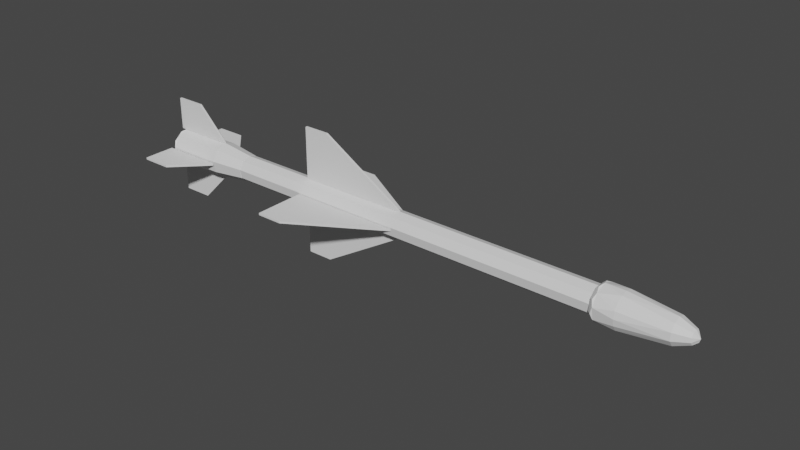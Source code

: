 # Source: Missile.blend  (saved by Blender 2.92.15; exported with 4.5.12 LTS)
import bpy
from mathutils import Matrix  # noqa: F401  (used for matrix-valued properties, if any)

bpy.ops.wm.read_factory_settings(use_empty=True)
scene = bpy.context.scene
scene.name = 'Scene'

# ---- collections
col_collection = bpy.data.collections.new('Collection'); scene.collection.children.link(col_collection)

# ---- world
world_world = bpy.data.worlds.new('World'); scene.world = world_world
world_world.use_nodes = True; world_world.node_tree.nodes.clear()
_N = world_world.node_tree.nodes; _L = world_world.node_tree.links
n0 = _N.new('ShaderNodeOutputWorld'); n0.name = 'World Output'; n0.location = (300, 300)
n1 = _N.new('ShaderNodeBackground'); n1.name = 'Background'; n1.location = (10, 300)
n1.inputs[0].default_value = (0.05088, 0.05088, 0.05088, 1.0)
_L.new(n1.outputs[0], n0.inputs[0])
n0.is_active_output = True
world_world.color = (0.05088, 0.05088, 0.05088)
world_world.use_sun_shadow = False
world_world.sun_shadow_jitter_overblur = 0.0

# ---- meshes
me_missile = bpy.data.meshes.new('Missile')
me_missile.from_pydata([(-1.338, 0.1402, -0.006), (-1.338, 0.1402, 0.006), (-1.703, 0.1402, -0.006), (-1.703, 0.1402, 0.006), (-1.528, 0.3299, -0.006), (-1.528, 0.3299, 0.006), (-1.703, 0.3299, -0.006), (-1.703, 0.3299, 0.006), (-1.703, 0.04425, 0.102), (-1.338, 0.04425, 0.102), (-1.703, 0.03225, 0.102), (-1.338, 0.03225, 0.102), (-1.528, 0.04425, 0.2917), (-1.528, 0.03225, 0.2917), (-1.703, 0.04425, 0.2917), (-1.703, 0.03225, 0.2917), (-1.338, -0.06375, 0.006), (-1.338, -0.06375, -0.006), (-1.703, -0.06375, 0.006), (-1.703, -0.06375, -0.006), (-1.528, -0.2534, 0.006), (-1.528, -0.2534, -0.006), (-1.703, -0.2534, 0.006), (-1.703, -0.2534, -0.006), (-1.703, 0.03225, -0.102), (-1.338, 0.03225, -0.102), (-1.703, 0.04425, -0.102), (-1.338, 0.04425, -0.102), (-1.528, 0.03225, -0.2917), (-1.528, 0.04425, -0.2917), (-1.703, 0.03225, -0.2917), (-1.703, 0.04425, -0.2917), (1.143, 0.08742, 0.0586), (-1.143, 0.03825, 0.0765), (1.143, 0.03825, 0.0765), (-1.143, -0.01092, 0.0586), (1.143, -0.01092, 0.0586), (-1.143, -0.03709, 0.01328), (1.143, -0.03709, 0.01328), (-1.143, -0.028, -0.03825), (1.143, -0.028, -0.03825), (-1.143, 0.01209, -0.07189), (1.143, 0.01209, -0.07189), (-1.143, 0.06441, -0.07189), (1.143, 0.06441, -0.07189), (-1.143, 0.1045, -0.03825), (1.143, 0.1045, -0.03825), (-1.143, 0.1136, 0.01328), (1.143, 0.1136, 0.01328), (-1.143, 0.08742, 0.0586), (-1.673, -0.02731, 0.07814), (-1.338, -0.02731, 0.07814), (-1.673, 0.03825, 0.102), (-1.338, 0.03825, 0.102), (-1.673, 0.1038, 0.07814), (-1.338, 0.1038, 0.07814), (-1.673, 0.1387, 0.01771), (-1.338, 0.1387, 0.01771), (-1.673, 0.1266, -0.051), (-1.338, 0.1266, -0.051), (-1.673, 0.07314, -0.09585), (-1.338, 0.07314, -0.09585), (-1.673, 0.003364, -0.09585), (-1.338, 0.003364, -0.09585), (-1.673, -0.05008, -0.051), (-1.338, -0.05008, -0.051), (-1.673, -0.0622, 0.01771), (-1.338, -0.0622, 0.01771), (-1.143, 0.08839, 0.05975), (-1.143, 0.03825, 0.078), (-1.143, -0.01189, 0.05975), (-1.143, -0.03857, 0.01354), (-1.143, -0.0293, -0.039), (-1.143, 0.01157, -0.0733), (-1.143, 0.06493, -0.0733), (-1.143, 0.1058, -0.039), (-1.143, 0.1151, 0.01354), (1.173, -0.02731, 0.07814), (1.283, -0.0007454, 0.09414), (1.173, 0.03825, 0.102), (1.283, 0.03825, 0.102), (1.283, 0.07725, 0.09414), (1.173, -0.0622, 0.01771), (1.283, -0.05589, 0.039), (1.283, -0.03387, 0.07212), (1.283, -0.06375, 0.0), (1.173, -0.05008, -0.051), (1.283, -0.05589, -0.039), (1.283, -0.03387, -0.07212), (1.173, 0.003364, -0.09585), (1.283, -0.0007454, -0.09414), (1.283, 0.03825, -0.102), (1.173, 0.07314, -0.09585), (1.283, 0.07725, -0.09414), (1.283, 0.1104, -0.07212), (1.173, 0.1266, -0.051), (1.283, 0.1324, -0.039), (1.283, 0.1402, 0.0), (1.173, 0.1387, 0.01771), (1.283, 0.1324, 0.039), (1.173, 0.1038, 0.07814), (1.283, 0.1104, 0.07212), (1.653, 0.03749, -0.001846), (1.653, 0.03825, -0.002), (1.653, 0.03901, 0.001846), (1.653, 0.03901, -0.001846), (1.653, 0.03966, 0.001414), (1.653, 0.0401, 0.0007646), (1.653, 0.03966, -0.001414), (1.653, 0.0401, -0.0007646), (1.653, 0.04025, 0.0), (1.653, 0.03825, 0.002), (1.653, 0.03749, 0.001846), (1.653, 0.03684, -0.001414), (1.653, 0.0364, -0.0007646), (1.653, 0.03684, 0.001414), (1.653, 0.0364, 0.0007646), (1.653, 0.03625, 0.0), (1.545, 0.03825, -0.07271), (1.545, 0.08098, -0.0588), (1.627, 0.06105, -0.03138), (1.627, 0.07513, -0.01198), (1.627, 0.07513, 0.01198), (1.627, 0.06105, 0.03138), (1.627, 0.03825, 0.03881), (1.627, 0.01544, 0.03138), (1.627, 0.001373, 0.01198), (1.627, 0.001373, -0.01198), (1.627, 0.01544, -0.03138), (1.647, 0.03825, -0.0202), (1.545, 0.1073, -0.02244), (1.545, 0.1073, 0.02244), (1.545, 0.08098, 0.0588), (1.545, 0.03825, 0.07271), (1.545, -0.004476, 0.0588), (1.545, -0.03084, 0.02244), (1.545, -0.03084, -0.02244), (1.545, -0.004476, -0.0588), (1.627, 0.03825, -0.03881), (-1.683, 0.07252, 0.09415), (-1.683, 0.003983, 0.09415), (-1.683, -0.04852, 0.0501), (-1.683, -0.06042, -0.0174), (-1.683, -0.02615, -0.07675), (-1.683, 0.03825, -0.1002), (-1.683, 0.1027, -0.07675), (-1.683, 0.1369, -0.0174), (-1.683, 0.125, 0.0501), (-1.703, 0.0107, 0.06652), (-1.699, 0.008494, 0.08175), (-1.703, 0.03825, 0.072), (-1.699, 0.06801, 0.08175), (-1.703, 0.0658, 0.06652), (-1.703, 0.08916, 0.05091), (-1.699, 0.1136, 0.0435), (-1.703, 0.1048, 0.02755), (-1.703, 0.1102, 0.0), (-1.699, 0.1239, -0.01511), (-1.703, 0.1048, -0.02755), (-1.699, 0.09417, -0.06665), (-1.703, 0.08916, -0.05091), (-1.703, 0.0658, -0.06652), (-1.699, 0.03825, -0.087), (-1.703, 0.03825, -0.072), (-1.703, 0.0107, -0.06652), (-1.699, -0.01767, -0.06665), (-1.703, -0.01266, -0.05091), (-1.703, -0.02827, -0.02755), (-1.699, -0.04743, -0.01511), (-1.703, -0.03375, 0.0), (-1.699, -0.03709, 0.0435), (-1.703, -0.02827, 0.02755), (-1.703, -0.01266, 0.05091), (-1.693, 0.03825, 0.072), (-1.693, 0.0107, 0.06652), (-1.693, -0.01266, 0.05091), (-1.693, -0.02827, 0.02755), (-1.693, 0.08916, 0.05091), (-1.693, 0.0658, 0.06652), (-1.693, 0.1048, 0.02755), (-1.693, 0.1102, 0.0), (-1.693, 0.08916, -0.05091), (-1.693, 0.1048, -0.02755), (-1.693, 0.0658, -0.06652), (-1.693, 0.03825, -0.072), (-1.693, 0.0107, -0.06652), (-1.693, -0.02827, -0.02755), (-1.693, -0.01266, -0.05091), (-1.693, -0.03375, 0.0), (1.153, 0.081, -0.05094), (-1.153, 0.06099, -0.06249), (1.153, 0.03825, -0.0665), (-1.153, 0.01551, -0.06249), (1.153, -0.004495, -0.05094), (-1.153, -0.01934, -0.03325), (1.153, -0.02724, -0.01155), (-1.153, -0.02724, 0.01155), (1.153, -0.01934, 0.03325), (-1.153, -0.004495, 0.05094), (1.153, 0.01551, 0.06249), (-1.153, 0.03825, 0.0665), (1.153, 0.06099, 0.06249), (-1.153, 0.081, 0.05094), (1.153, 0.09584, 0.03325), (-1.153, 0.1037, 0.01155), (1.153, 0.1037, -0.01155), (-1.153, 0.09584, -0.03325), (-1.673, -0.02089, -0.07048), (-1.339, 0.006784, -0.08645), (-1.673, 0.03825, -0.092), (-1.339, 0.06972, -0.08645), (-1.673, 0.09739, -0.07048), (-1.339, 0.1179, -0.046), (-1.673, 0.1289, -0.01598), (-1.339, 0.1289, 0.01598), (-1.673, 0.1179, 0.046), (-1.339, 0.09739, 0.07048), (-1.673, 0.06972, 0.08645), (-1.339, 0.03825, 0.092), (-1.673, 0.006784, 0.08645), (-1.339, -0.02089, 0.07048), (-1.673, -0.04142, 0.046), (-1.339, -0.05235, 0.01598), (-1.673, -0.05235, -0.01598), (-1.339, -0.04142, -0.046), (-1.153, -0.006201, 0.05297), (-1.153, 0.03825, 0.06915), (-1.153, 0.0827, 0.05297), (-1.153, 0.1064, 0.01201), (-1.153, 0.09814, -0.03458), (-1.153, 0.0619, -0.06498), (-1.153, 0.0146, -0.06498), (-1.153, -0.02164, -0.03458), (-1.153, -0.02985, 0.01201), (1.283, 0.09739, -0.07048), (1.153, 0.09739, -0.07048), (1.283, 0.03825, -0.092), (1.153, 0.03825, -0.092), (1.283, -0.02089, -0.07048), (1.153, -0.02089, -0.07048), (1.283, -0.05235, -0.01598), (1.153, -0.05235, -0.01598), (1.283, -0.04142, 0.046), (1.153, -0.04142, 0.046), (1.283, 0.006784, 0.08645), (1.153, 0.006784, 0.08645), (1.283, 0.06972, 0.08645), (1.153, 0.06972, 0.08645), (1.283, 0.1179, 0.046), (1.153, 0.1179, 0.046), (1.283, 0.1289, -0.01598), (1.153, 0.1289, -0.01598), (1.643, 0.03901, -0.001846), (1.643, 0.03825, -0.002), (1.643, 0.03749, 0.001846), (1.643, 0.03749, -0.001846), (1.643, 0.03684, 0.001414), (1.643, 0.0364, 0.0007646), (1.643, 0.03684, -0.001414), (1.643, 0.0364, -0.0007646), (1.643, 0.03625, 0.0), (1.643, 0.03825, 0.002), (1.643, 0.03901, 0.001846), (1.643, 0.03966, -0.001414), (1.643, 0.0401, -0.0007646), (1.643, 0.03966, 0.001414), (1.643, 0.0401, 0.0007646), (1.643, 0.04025, 0.0), (1.639, 0.03825, -0.01455), (1.634, 0.04808, -0.01699), (1.621, 0.03825, -0.03055), (1.623, 0.05302, -0.02552), (1.59, 0.06177, -0.04067), (1.59, 0.07459, -0.02986), (1.483, 0.09693, -0.04821), (1.483, 0.1101, -0.02437), (1.483, 0.1142, 0.002471), (1.483, 0.1083, 0.02903), (1.483, 0.09368, 0.05194), (1.59, 0.08164, 0.01797), (1.59, 0.07258, 0.03217), (1.623, 0.06548, 0.01128), (1.623, 0.05979, 0.02019), (1.634, 0.05638, 0.007508), (1.634, 0.05259, 0.01345), (1.634, 0.05343, -0.01249), (1.623, 0.06105, -0.01875), (1.623, 0.06617, -0.009461), (1.59, 0.08274, -0.01508), (1.59, 0.08527, 0.001526), (1.634, 0.05683, -0.006296), (1.623, 0.06776, 0.0009545), (1.634, 0.0579, 0.0006336), (1.634, 0.04694, 0.01759), (1.634, 0.04015, 0.01956), (1.634, 0.03319, 0.01897), (1.634, 0.02678, 0.01595), (1.634, 0.02194, 0.01093), (1.634, 0.01912, 0.004434), (1.634, 0.01876, -0.002539), (1.634, 0.02095, -0.009267), (1.634, 0.02527, -0.01477), (1.634, 0.03134, -0.01836), (1.542, 0.03825, -0.06304), (1.59, 0.02171, -0.04396), (1.623, 0.02788, -0.02759), (1.483, 0.01154, -0.071), (1.483, -0.02865, -0.03579), (1.483, -0.01185, -0.05709), (1.59, 0.007216, -0.03535), (1.623, 0.01877, -0.02219), (1.483, -0.03567, 0.01719), (1.483, -0.03704, -0.009871), (1.59, -0.008376, -0.006101), (1.59, -0.003169, -0.02217), (1.623, 0.008985, -0.003821), (1.623, 0.01226, -0.01392), (1.483, -0.006005, 0.06168), (1.483, -0.02484, 0.04221), (1.59, -0.0008105, 0.02615), (1.59, -0.007524, 0.01064), (1.623, 0.01374, 0.01642), (1.623, 0.009522, 0.006667), (1.483, 0.04566, 0.07558), (1.483, 0.01865, 0.0733), (1.59, 0.02612, 0.04539), (1.59, 0.01083, 0.03819), (1.623, 0.03064, 0.02849), (1.623, 0.02104, 0.02396), (1.483, 0.07182, 0.06803), (1.59, 0.05904, 0.04212), (1.59, 0.04283, 0.04681), (1.623, 0.0513, 0.02643), (1.623, 0.04112, 0.02938), (1.483, 0.07622, -0.06569), (-1.68, 0.09661, -0.06955), (-1.68, 0.03825, -0.09079), (-1.68, -0.02011, -0.06955), (-1.68, -0.05116, -0.01577), (-1.68, -0.04038, 0.0454), (-1.68, 0.007197, 0.08532), (-1.68, 0.0693, 0.08532), (-1.68, 0.1169, 0.0454), (-1.68, 0.1277, -0.01577), (-1.69, 0.03825, -0.082), (-1.69, -0.01446, -0.06282), (-1.69, -0.0425, -0.01424), (-1.69, -0.03276, 0.041), (-1.69, 0.0102, 0.07705), (-1.69, 0.0663, 0.07705), (-1.69, 0.1093, 0.041), (-1.69, 0.119, -0.01424), (-1.69, 0.09096, -0.06282), (1.147, 0.008494, 0.08175), (1.147, 0.06801, 0.08175), (1.147, 0.1136, 0.0435), (1.147, 0.1239, -0.01511), (1.147, 0.09417, -0.06665), (1.147, 0.03825, -0.087), (1.147, -0.01767, -0.06665), (1.147, -0.04743, -0.01511), (1.147, -0.03709, 0.0435), (1.162, 0.07252, 0.09415), (1.162, 0.003983, 0.09415), (1.162, -0.04852, 0.0501), (1.162, -0.06042, -0.0174), (1.162, -0.02615, -0.07675), (1.162, 0.03825, -0.1002), (1.162, 0.1027, -0.07675), (1.162, 0.1369, -0.0174), (1.162, 0.125, 0.0501), (-0.025, 0.1147, -0.006), (-0.025, 0.1147, 0.006), (-0.6743, 0.1147, -0.006), (-0.6743, 0.1147, 0.006), (-0.5243, 0.4147, -0.006), (-0.5243, 0.4147, 0.006), (-0.6743, 0.4147, -0.006), (-0.6743, 0.4147, 0.006), (-0.6743, 0.04425, 0.0765), (-0.025, 0.04425, 0.0765), (-0.6743, 0.03225, 0.0765), (-0.025, 0.03225, 0.0765), (-0.5243, 0.04425, 0.3765), (-0.5243, 0.03225, 0.3765), (-0.6743, 0.04425, 0.3765), (-0.6743, 0.03225, 0.3765), (-0.025, -0.03825, 0.006), (-0.025, -0.03825, -0.006), (-0.6743, -0.03825, 0.006), (-0.6743, -0.03825, -0.006), (-0.5243, -0.3383, 0.006), (-0.5243, -0.3383, -0.006), (-0.6743, -0.3383, 0.006), (-0.6743, -0.3383, -0.006), (-0.6743, 0.03225, -0.0765), (-0.025, 0.03225, -0.0765), (-0.6743, 0.04425, -0.0765), (-0.025, 0.04425, -0.0765), (-0.5243, 0.03225, -0.3765), (-0.5243, 0.04425, -0.3765), (-0.6743, 0.03225, -0.3765), (-0.6743, 0.04425, -0.3765)], [], [(0, 1, 2), (2, 1, 3), (4, 5, 0), (0, 5, 1), (6, 7, 4), (4, 7, 5), (2, 3, 6), (6, 3, 7), (1, 5, 3), (3, 5, 7), (0, 2, 4), (4, 2, 6), (8, 9, 10), (10, 9, 11), (9, 12, 11), (11, 12, 13), (12, 14, 13), (13, 14, 15), (14, 8, 15), (15, 8, 10), (11, 13, 10), (10, 13, 15), (9, 8, 12), (12, 8, 14), (16, 17, 18), (18, 17, 19), (20, 21, 16), (16, 21, 17), (22, 23, 20), (20, 23, 21), (18, 19, 22), (22, 19, 23), (17, 21, 19), (19, 21, 23), (16, 18, 20), (20, 18, 22), (24, 25, 26), (26, 25, 27), (25, 28, 27), (27, 28, 29), (28, 30, 29), (29, 30, 31), (30, 24, 31), (31, 24, 26), (27, 29, 26), (26, 29, 31), (25, 24, 28), (28, 24, 30), (32, 33, 34), (34, 33, 35), (34, 35, 36), (36, 35, 37), (36, 37, 38), (38, 37, 39), (38, 39, 40), (40, 39, 41), (40, 41, 42), (42, 41, 43), (42, 43, 44), (44, 43, 45), (44, 45, 46), (46, 45, 47), (46, 47, 48), (48, 47, 49), (48, 49, 32), (32, 49, 33), (50, 51, 52), (52, 51, 53), (52, 53, 54), (54, 53, 55), (54, 55, 56), (56, 55, 57), (56, 57, 58), (58, 57, 59), (58, 59, 60), (60, 59, 61), (60, 61, 62), (62, 61, 63), (62, 63, 64), (64, 63, 65), (64, 65, 66), (66, 65, 67), (66, 67, 50), (50, 67, 51), (68, 69, 33), (33, 69, 70), (33, 70, 35), (35, 70, 71), (35, 71, 37), (37, 71, 39), (39, 71, 72), (39, 72, 41), (41, 72, 73), (41, 73, 43), (43, 73, 74), (43, 74, 75), (43, 75, 45), (45, 75, 76), (45, 76, 47), (47, 76, 49), (49, 76, 68), (49, 68, 33), (68, 53, 69), (69, 53, 51), (69, 51, 70), (70, 51, 67), (70, 67, 71), (71, 67, 65), (71, 65, 72), (72, 65, 63), (72, 63, 73), (73, 63, 61), (73, 61, 74), (74, 61, 59), (74, 59, 75), (75, 59, 57), (75, 57, 76), (76, 57, 55), (76, 55, 68), (68, 55, 53), (77, 78, 79), (79, 78, 80), (79, 80, 81), (82, 83, 77), (77, 83, 84), (77, 84, 78), (83, 82, 85), (85, 82, 86), (85, 86, 87), (87, 86, 88), (88, 86, 89), (88, 89, 90), (90, 89, 91), (91, 89, 92), (91, 92, 93), (93, 92, 94), (94, 92, 95), (94, 95, 96), (96, 95, 97), (97, 95, 98), (97, 98, 99), (99, 98, 100), (99, 100, 101), (101, 100, 81), (81, 100, 79), (102, 103, 104), (104, 103, 105), (104, 105, 106), (106, 105, 107), (107, 105, 108), (107, 108, 109), (109, 110, 107), (104, 111, 102), (102, 111, 112), (102, 112, 113), (113, 112, 114), (114, 112, 115), (114, 115, 116), (116, 117, 114), (91, 93, 118), (118, 93, 119), (118, 119, 120), (120, 119, 121), (120, 121, 108), (108, 121, 109), (109, 121, 110), (110, 121, 122), (110, 122, 107), (107, 122, 106), (106, 122, 123), (106, 123, 104), (104, 123, 124), (104, 124, 111), (111, 124, 112), (112, 124, 125), (112, 125, 115), (115, 125, 126), (115, 126, 116), (116, 126, 117), (117, 126, 127), (117, 127, 114), (114, 127, 113), (113, 127, 128), (113, 128, 102), (102, 128, 129), (102, 129, 103), (93, 94, 119), (119, 94, 130), (119, 130, 121), (121, 130, 122), (94, 96, 130), (130, 96, 97), (130, 97, 131), (131, 97, 99), (131, 99, 101), (131, 101, 132), (132, 101, 81), (132, 81, 133), (133, 81, 80), (133, 80, 78), (133, 78, 134), (134, 78, 84), (134, 84, 135), (135, 84, 83), (135, 83, 85), (135, 85, 136), (136, 85, 87), (136, 87, 88), (136, 88, 137), (137, 88, 90), (137, 90, 118), (118, 90, 91), (118, 138, 137), (137, 138, 128), (137, 128, 136), (136, 128, 127), (136, 127, 135), (135, 127, 126), (135, 126, 134), (134, 126, 125), (134, 125, 133), (133, 125, 124), (133, 124, 132), (132, 124, 123), (132, 123, 131), (131, 123, 122), (131, 122, 130), (138, 129, 128), (108, 105, 120), (120, 105, 129), (120, 129, 138), (105, 103, 129), (138, 118, 120), (54, 139, 52), (52, 139, 140), (52, 140, 50), (50, 140, 141), (50, 141, 66), (66, 141, 142), (66, 142, 64), (64, 142, 143), (64, 143, 62), (62, 143, 144), (62, 144, 60), (60, 144, 145), (60, 145, 58), (58, 145, 146), (58, 146, 56), (56, 146, 147), (56, 147, 54), (54, 147, 139), (148, 149, 150), (150, 149, 151), (150, 151, 152), (152, 151, 153), (153, 151, 154), (153, 154, 155), (155, 154, 156), (156, 154, 157), (156, 157, 158), (158, 157, 159), (158, 159, 160), (160, 159, 161), (161, 159, 162), (161, 162, 163), (163, 162, 164), (164, 162, 165), (164, 165, 166), (166, 165, 167), (167, 165, 168), (167, 168, 169), (169, 168, 170), (169, 170, 171), (171, 170, 172), (172, 170, 149), (172, 149, 148), (144, 162, 145), (145, 162, 159), (145, 159, 146), (146, 159, 157), (146, 157, 147), (147, 157, 154), (147, 154, 139), (139, 154, 151), (139, 151, 140), (140, 151, 149), (140, 149, 141), (141, 149, 170), (141, 170, 142), (142, 170, 168), (142, 168, 143), (143, 168, 165), (143, 165, 144), (144, 165, 162), (152, 173, 150), (150, 173, 174), (150, 174, 148), (148, 174, 172), (172, 174, 175), (172, 175, 176), (153, 177, 152), (152, 177, 178), (152, 178, 173), (153, 155, 177), (177, 155, 179), (179, 155, 180), (180, 155, 156), (180, 156, 158), (160, 181, 158), (158, 181, 182), (158, 182, 180), (160, 161, 181), (181, 161, 183), (183, 161, 184), (184, 161, 163), (184, 163, 185), (185, 163, 164), (185, 164, 166), (167, 186, 166), (166, 186, 187), (166, 187, 185), (167, 169, 186), (186, 169, 188), (188, 169, 176), (176, 169, 171), (176, 171, 172), (189, 190, 191), (191, 190, 192), (191, 192, 193), (193, 192, 194), (193, 194, 195), (195, 194, 196), (195, 196, 197), (197, 196, 198), (197, 198, 199), (199, 198, 200), (199, 200, 201), (201, 200, 202), (201, 202, 203), (203, 202, 204), (203, 204, 205), (205, 204, 206), (205, 206, 189), (189, 206, 190), (207, 208, 209), (209, 208, 210), (209, 210, 211), (211, 210, 212), (211, 212, 213), (213, 212, 214), (213, 214, 215), (215, 214, 216), (215, 216, 217), (217, 216, 218), (217, 218, 219), (219, 218, 220), (219, 220, 221), (221, 220, 222), (221, 222, 223), (223, 222, 224), (223, 224, 207), (207, 224, 208), (225, 226, 200), (200, 226, 227), (200, 227, 202), (202, 227, 228), (202, 228, 204), (204, 228, 206), (206, 228, 229), (206, 229, 190), (190, 229, 230), (190, 230, 231), (190, 231, 192), (192, 231, 232), (192, 232, 194), (194, 232, 233), (194, 233, 196), (196, 233, 198), (198, 233, 225), (198, 225, 200), (225, 218, 226), (226, 218, 216), (226, 216, 227), (227, 216, 214), (227, 214, 228), (228, 214, 212), (228, 212, 229), (229, 212, 210), (229, 210, 230), (230, 210, 208), (230, 208, 231), (231, 208, 224), (231, 224, 232), (232, 224, 222), (232, 222, 233), (233, 222, 220), (233, 220, 225), (225, 220, 218), (234, 235, 236), (236, 235, 237), (236, 237, 238), (238, 237, 239), (238, 239, 240), (240, 239, 241), (240, 241, 242), (242, 241, 243), (242, 243, 244), (244, 243, 245), (244, 245, 246), (246, 245, 247), (246, 247, 248), (248, 247, 249), (248, 249, 250), (250, 249, 251), (250, 251, 234), (234, 251, 235), (252, 253, 254), (254, 253, 255), (254, 255, 256), (256, 255, 257), (257, 255, 258), (257, 258, 259), (259, 260, 257), (254, 261, 252), (252, 261, 262), (252, 262, 263), (263, 262, 264), (264, 262, 265), (264, 265, 266), (266, 267, 264), (239, 237, 191), (191, 237, 235), (191, 235, 189), (189, 235, 251), (189, 251, 205), (205, 251, 203), (203, 251, 249), (203, 249, 201), (201, 249, 247), (201, 247, 245), (201, 245, 199), (199, 245, 243), (199, 243, 197), (197, 243, 241), (197, 241, 195), (195, 241, 193), (193, 241, 239), (193, 239, 191), (253, 252, 268), (268, 252, 269), (268, 269, 270), (270, 269, 271), (270, 271, 272), (272, 271, 273), (272, 273, 274), (274, 273, 275), (274, 275, 250), (250, 275, 276), (250, 276, 248), (248, 276, 277), (248, 277, 278), (278, 277, 279), (278, 279, 280), (280, 279, 281), (280, 281, 282), (282, 281, 283), (282, 283, 284), (284, 283, 266), (284, 266, 265), (252, 263, 269), (269, 263, 285), (269, 285, 286), (286, 285, 287), (286, 287, 288), (288, 287, 289), (288, 289, 276), (276, 289, 277), (263, 264, 285), (285, 264, 290), (285, 290, 287), (287, 290, 291), (287, 291, 289), (289, 291, 279), (289, 279, 277), (264, 267, 290), (290, 267, 292), (290, 292, 291), (291, 292, 281), (291, 281, 279), (267, 266, 292), (292, 266, 283), (292, 283, 281), (284, 265, 293), (293, 265, 262), (293, 262, 294), (294, 262, 261), (294, 261, 295), (295, 261, 254), (295, 254, 296), (296, 254, 256), (296, 256, 297), (297, 256, 257), (297, 257, 298), (298, 257, 260), (298, 260, 299), (299, 260, 259), (299, 259, 300), (300, 259, 258), (300, 258, 301), (301, 258, 255), (301, 255, 302), (302, 255, 268), (302, 268, 270), (255, 253, 268), (303, 304, 270), (270, 304, 305), (270, 305, 302), (302, 305, 301), (304, 303, 306), (306, 303, 236), (306, 236, 238), (240, 307, 238), (238, 307, 308), (238, 308, 306), (306, 308, 309), (306, 309, 304), (304, 309, 310), (304, 310, 305), (305, 310, 301), (242, 311, 240), (240, 311, 312), (240, 312, 307), (307, 312, 313), (307, 313, 314), (314, 313, 315), (314, 315, 316), (316, 315, 299), (316, 299, 300), (244, 317, 242), (242, 317, 318), (242, 318, 311), (311, 318, 319), (311, 319, 320), (320, 319, 321), (320, 321, 322), (322, 321, 297), (322, 297, 298), (246, 323, 244), (244, 323, 324), (244, 324, 317), (317, 324, 325), (317, 325, 326), (326, 325, 327), (326, 327, 328), (328, 327, 295), (328, 295, 296), (248, 278, 246), (246, 278, 329), (246, 329, 323), (323, 329, 330), (323, 330, 331), (331, 330, 332), (331, 332, 333), (333, 332, 293), (333, 293, 294), (250, 234, 274), (274, 234, 334), (274, 334, 272), (272, 334, 303), (272, 303, 270), (234, 236, 334), (334, 236, 303), (273, 271, 286), (286, 271, 269), (275, 273, 288), (288, 273, 286), (276, 275, 288), (293, 332, 284), (284, 332, 282), (329, 278, 280), (332, 330, 282), (282, 330, 280), (330, 329, 280), (295, 327, 294), (294, 327, 333), (324, 323, 331), (327, 325, 333), (333, 325, 331), (325, 324, 331), (297, 321, 296), (296, 321, 328), (318, 317, 326), (321, 319, 328), (328, 319, 326), (319, 318, 326), (299, 315, 298), (298, 315, 322), (312, 311, 320), (315, 313, 322), (322, 313, 320), (313, 312, 320), (301, 310, 300), (300, 310, 316), (308, 307, 314), (310, 309, 316), (316, 309, 314), (309, 308, 314), (211, 335, 209), (209, 335, 336), (209, 336, 207), (207, 336, 337), (207, 337, 223), (223, 337, 338), (223, 338, 221), (221, 338, 339), (221, 339, 219), (219, 339, 340), (219, 340, 217), (217, 340, 341), (217, 341, 215), (215, 341, 342), (215, 342, 213), (213, 342, 343), (213, 343, 211), (211, 343, 335), (183, 184, 344), (344, 184, 185), (344, 185, 345), (345, 185, 187), (345, 187, 186), (345, 186, 346), (346, 186, 188), (346, 188, 347), (347, 188, 176), (347, 176, 175), (347, 175, 348), (348, 175, 174), (348, 174, 173), (348, 173, 349), (349, 173, 178), (349, 178, 177), (349, 177, 350), (350, 177, 179), (350, 179, 180), (350, 180, 351), (351, 180, 182), (351, 182, 352), (352, 182, 181), (352, 181, 183), (352, 183, 344), (336, 344, 337), (337, 344, 345), (337, 345, 338), (338, 345, 346), (338, 346, 339), (339, 346, 347), (339, 347, 340), (340, 347, 348), (340, 348, 341), (341, 348, 349), (341, 349, 342), (342, 349, 350), (342, 350, 343), (343, 350, 351), (343, 351, 335), (335, 351, 352), (335, 352, 336), (336, 352, 344), (36, 353, 34), (34, 353, 354), (34, 354, 32), (32, 354, 355), (32, 355, 48), (48, 355, 356), (48, 356, 46), (46, 356, 357), (46, 357, 44), (44, 357, 358), (44, 358, 42), (42, 358, 359), (42, 359, 40), (40, 359, 360), (40, 360, 38), (38, 360, 361), (38, 361, 36), (36, 361, 353), (100, 362, 79), (79, 362, 363), (79, 363, 77), (77, 363, 364), (77, 364, 82), (82, 364, 365), (82, 365, 86), (86, 365, 366), (86, 366, 89), (89, 366, 367), (89, 367, 92), (92, 367, 368), (92, 368, 95), (95, 368, 369), (95, 369, 98), (98, 369, 370), (98, 370, 100), (100, 370, 362), (358, 367, 359), (359, 367, 366), (359, 366, 360), (360, 366, 365), (360, 365, 361), (361, 365, 364), (361, 364, 353), (353, 364, 363), (353, 363, 354), (354, 363, 362), (354, 362, 355), (355, 362, 370), (355, 370, 356), (356, 370, 369), (356, 369, 357), (357, 369, 368), (357, 368, 358), (358, 368, 367), (371, 372, 373), (373, 372, 374), (375, 376, 371), (371, 376, 372), (377, 378, 375), (375, 378, 376), (373, 374, 377), (377, 374, 378), (372, 376, 374), (374, 376, 378), (371, 373, 375), (375, 373, 377), (379, 380, 381), (381, 380, 382), (380, 383, 382), (382, 383, 384), (383, 385, 384), (384, 385, 386), (385, 379, 386), (386, 379, 381), (382, 384, 381), (381, 384, 386), (380, 379, 383), (383, 379, 385), (387, 388, 389), (389, 388, 390), (391, 392, 387), (387, 392, 388), (393, 394, 391), (391, 394, 392), (389, 390, 393), (393, 390, 394), (388, 392, 390), (390, 392, 394), (387, 389, 391), (391, 389, 393), (395, 396, 397), (397, 396, 398), (396, 399, 398), (398, 399, 400), (399, 401, 400), (400, 401, 402), (401, 395, 402), (402, 395, 397), (398, 400, 397), (397, 400, 402), (396, 395, 399), (399, 395, 401)])
me_missile.use_remesh_fix_poles = True
me_missile.use_remesh_preserve_attributes = False
me_missile.use_mirror_vertex_groups = False
me_missile.update()

# ---- objects
ob_missile = bpy.data.objects.new('Missile', me_missile)

# ---- transforms, parenting, visibility, modifiers, constraints
ob_missile.location = (0.0, 0.0, 0.0)
ob_missile.lineart.crease_threshold = 0.0

# ---- collection membership
col_collection.objects.link(ob_missile)

# ---- scene / render settings (as saved in the file)
scene.frame_start = 1; scene.frame_end = 250; scene.frame_set(1)
scene.render.engine = 'BLENDER_EEVEE_NEXT'
scene.cycles.use_denoising = False
scene.cycles.samples = 128
scene.cycles.sampling_pattern = 'TABULATED_SOBOL'
scene.cycles.use_adaptive_sampling = False
scene.cycles.use_light_tree = False
scene.view_settings.view_transform = 'Filmic'
bpy.context.view_layer.update()

# ---- added for rendering (the .blend has no active camera and no usable light): camera, sun
cam_auto = bpy.data.cameras.new('AutoCamera')
cam_auto.lens = 50.0
cam_auto.sensor_width = 36.0
cam_auto.clip_end = 1000.0
ob_auto_camera = bpy.data.objects.new('AutoCamera', cam_auto)
scene.collection.objects.link(ob_auto_camera)
ob_auto_camera.location = (3.23263, -3.8709, 2.6061)
ob_auto_camera.rotation_euler = (1.09748, -7.21219e-08, 0.694738)
scene.camera = ob_auto_camera
light_auto_sun = bpy.data.lights.new('AutoSun', 'SUN')
light_auto_sun.energy = 3.0
light_auto_sun.angle = 0.0523599
ob_auto_sun = bpy.data.objects.new('AutoSun', light_auto_sun)
scene.collection.objects.link(ob_auto_sun)
ob_auto_sun.rotation_euler = (0.872665, 0.174533, 0.523599)
bpy.context.view_layer.update()
